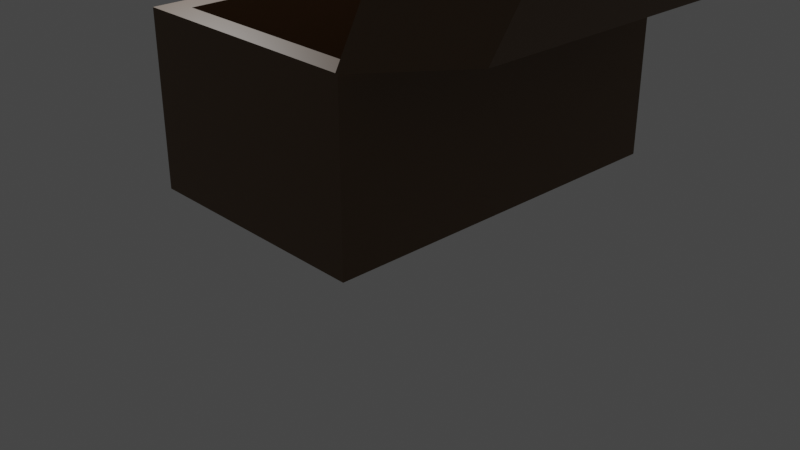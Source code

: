 # Source: animated-object.blend  (saved by Blender 2.90.8; exported with 4.5.12 LTS)
import bpy
from mathutils import Matrix  # noqa: F401  (used for matrix-valued properties, if any)

bpy.ops.wm.read_factory_settings(use_empty=True)
scene = bpy.context.scene
scene.name = 'Scene'

# ---- collections
col_collection = bpy.data.collections.new('Collection'); scene.collection.children.link(col_collection)

# ---- materials (node trees are filled in below, after node groups)
mat_material_001 = bpy.data.materials.new('Material.001')
mat_material_001.use_transparent_shadow = False

# ---- material node trees
mat_material_001.use_nodes = True; mat_material_001.node_tree.nodes.clear()
_N = mat_material_001.node_tree.nodes; _L = mat_material_001.node_tree.links
n0 = _N.new('ShaderNodeBsdfPrincipled'); n0.name = 'Principled BSDF'; n0.location = (10, 300)
n0.distribution = 'GGX'
n0.subsurface_method = 'BURLEY'
n0.inputs[0].default_value = (0.1305, 0.0747, 0.03376, 1.0)
n0.inputs[3].default_value = 1.45
n0.inputs[27].default_value = (0.0, 0.0, 0.0, 1.0)
n0.inputs[28].default_value = 1.0
n1 = _N.new('ShaderNodeOutputMaterial'); n1.name = 'Material Output'; n1.location = (300, 300)
_L.new(n0.outputs[0], n1.inputs[0])
n1.is_active_output = True

# ---- world
world_world = bpy.data.worlds.new('World'); scene.world = world_world
world_world.use_nodes = True; world_world.node_tree.nodes.clear()
_N = world_world.node_tree.nodes; _L = world_world.node_tree.links
n0 = _N.new('ShaderNodeOutputWorld'); n0.name = 'World Output'; n0.location = (300, 300)
n1 = _N.new('ShaderNodeBackground'); n1.name = 'Background'; n1.location = (10, 300)
n1.inputs[0].default_value = (0.05088, 0.05088, 0.05088, 1.0)
_L.new(n1.outputs[0], n0.inputs[0])
n0.is_active_output = True
world_world.color = (0.05088, 0.05088, 0.05088)
world_world.use_sun_shadow = False
world_world.sun_shadow_jitter_overblur = 0.0

# ---- cameras
cam_camera = bpy.data.cameras.new('Camera')
cam_camera.clip_end = 100.0
cam_camera.ortho_scale = 7.314

# ---- lights
light_light = bpy.data.lights.new('Light', 'POINT')
light_light.transmission_factor = 0.0
light_light.energy = 1000.0
light_light.shadow_soft_size = 0.1
light_light.shadow_maximum_resolution = 0.006
light_light.use_absolute_resolution = True

# ---- meshes
me_cube_001 = bpy.data.meshes.new('Cube.001')
me_cube_001.from_pydata([(-0.8014, -0.8771, -0.6454), (-0.8014, 0.8771, -0.6454), (0.8014, -0.8771, -0.6454), (0.8014, 0.8771, -0.6454), (-1.0, -1.0, -1.0), (-1.0, -1.0, 1.0), (-1.0, 1.0, -1.0), (-1.0, 1.0, 1.0), (1.0, -1.0, -1.0), (1.0, -1.0, 1.0), (1.0, 1.0, -1.0), (1.0, 1.0, 1.0), (-0.8014, 0.8771, 1.0), (0.8014, 0.8771, 1.0), (0.8014, -0.8771, 1.0), (-0.8014, -0.8771, 1.0)], [], [(0, 1, 12, 15), (1, 3, 13, 12), (3, 2, 14, 13), (2, 0, 15, 14), (1, 0, 2, 3), (4, 5, 7, 6), (6, 7, 11, 10), (10, 11, 9, 8), (8, 9, 5, 4), (6, 10, 8, 4), (11, 13, 14, 15, 5, 9), (5, 15, 12, 13, 11, 7)])
_uv = me_cube_001.uv_layers.new(name='UVMap')
_uv.uv.foreach_set('vector', [0.375, 0.0, 0.375, 0.25, 0.5807, 0.25, 0.5807, 0.0, 0.375, 0.25, 0.375, 0.5, 0.5807, 0.5, 0.5807, 0.25, 0.375, 0.5, 0.375, 0.75, 0.5807, 0.75, 0.5807, 0.5, 0.375, 0.75, 0.375, 1.0, 0.5807, 1.0, 0.5807, 0.75, 0.125, 0.5, 0.125, 0.75, 0.375, 0.75, 0.375, 0.5, 0.375, 0.0, 0.625, 0.0, 0.625, 0.25, 0.375, 0.25, 0.375, 0.25, 0.625, 0.25, 0.625, 0.5, 0.375, 0.5, 0.375, 0.5, 0.625, 0.5, 0.625, 0.75, 0.375, 0.75, 0.375, 0.75, 0.625, 0.75, 0.625, 1.0, 0.375, 1.0, 0.125, 0.5, 0.375, 0.5, 0.375, 0.75, 0.125, 0.75, 0.625, 0.5, 0.6498, 0.5154, 0.6498, 0.7346, 0.8502, 0.7346, 0.875, 0.75, 0.625, 0.75, 0.875, 0.75, 0.8502, 0.7346, 0.8502, 0.5154, 0.6498, 0.5154, 0.625, 0.5, 0.875, 0.5])
me_cube_001.materials.append(mat_material_001)
me_cube_001.use_remesh_fix_poles = True
me_cube_001.use_remesh_preserve_attributes = False
me_cube_001.use_mirror_vertex_groups = False
me_cube_001.update()
me_plane = bpy.data.meshes.new('Plane')
me_plane.from_pydata([(-2.0, -1.0, 0.0), (0.0, -1.0, 0.0), (-2.0, 1.0, 0.0), (0.0, 1.0, 0.0), (-1.664, -0.6636, 0.8213), (-0.3364, -0.6636, 0.8213), (-1.664, 0.6636, 0.8213), (-0.3364, 0.6636, 0.8213)], [], [(0, 2, 3, 1), (4, 5, 7, 6), (1, 3, 7, 5), (2, 0, 4, 6), (3, 2, 6, 7), (0, 1, 5, 4)])
_uv = me_plane.uv_layers.new(name='UVMap')
_uv.uv.foreach_set('vector', [0.0, 0.0, 0.0, 1.0, 1.0, 1.0, 1.0, 0.0, 0.0, 0.0, 1.0, 0.0, 1.0, 1.0, 0.0, 1.0, 1.0, 0.0, 1.0, 1.0, 1.0, 1.0, 1.0, 0.0, 0.0, 1.0, 0.0, 0.0, 0.0, 0.0, 0.0, 1.0, 1.0, 1.0, 0.0, 1.0, 0.0, 1.0, 1.0, 1.0, 0.0, 0.0, 1.0, 0.0, 1.0, 0.0, 0.0, 0.0])
me_plane.materials.append(mat_material_001)
me_plane.use_remesh_fix_poles = True
me_plane.use_remesh_preserve_attributes = False
me_plane.use_mirror_vertex_groups = False
me_plane.update()

# ---- objects
ob_light = bpy.data.objects.new('Light', light_light)
ob_camera = bpy.data.objects.new('Camera', cam_camera)
ob_cube = bpy.data.objects.new('Cube', me_cube_001)
ob_plane = bpy.data.objects.new('Plane', me_plane)

# ---- transforms, parenting, visibility, modifiers, constraints
ob_light.location = (-4.881, 1.005, 5.904)
ob_light.rotation_euler = (0.6503, 0.05522, 1.866)
ob_light.lock_rotations_4d = False
ob_light.empty_display_type = 'ARROWS'
ob_light.color = (0.0, 0.0, 0.0, 0.0)
ob_light.lineart.crease_threshold = 0.0
ob_camera.location = (7.359, -6.926, 4.958)
ob_camera.rotation_euler = (1.109, 0.0, 0.8149)
ob_camera.lock_rotations_4d = False
ob_camera.empty_display_type = 'ARROWS'
ob_camera.color = (0.0, 0.0, 0.0, 0.0)
ob_camera.display_type = 'WIRE'
ob_camera.lineart.crease_threshold = 0.0
ob_cube.location = (-0.8782, 0.9987, 0.9521)
ob_cube.scale = (1.426, 2.219, 1.0)
ob_cube.lineart.crease_threshold = 0.0
ob_plane.location = (0.6748, 0.9987, 2.011)
ob_plane.rotation_euler = (-4.366e-07, 2.031, -2.708e-07)
ob_plane.scale = (1.553, 2.357, 1.0)
ob_plane.lineart.crease_threshold = 0.0

# ---- collection membership
col_collection.objects.link(ob_light)
col_collection.objects.link(ob_camera)
col_collection.objects.link(ob_cube)
col_collection.objects.link(ob_plane)

# ---- scene / render settings (as saved in the file)
scene.camera = ob_camera
scene.frame_start = 1; scene.frame_end = 60; scene.frame_set(1)
scene.render.engine = 'BLENDER_EEVEE_NEXT'
scene.cycles.use_denoising = False
scene.cycles.samples = 128
scene.cycles.sampling_pattern = 'TABULATED_SOBOL'
scene.cycles.use_adaptive_sampling = False
scene.cycles.use_light_tree = False
scene.view_settings.view_transform = 'Filmic'
bpy.context.view_layer.update()
